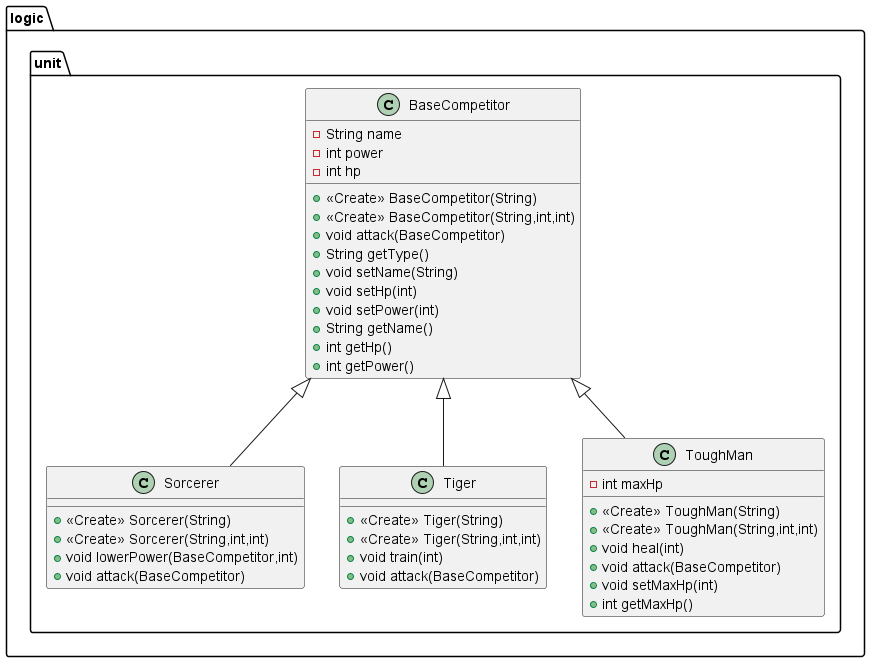

The diagram above was rendered by PlantUML. Its source (embedded in the PNG):
@startuml
class logic.unit.Sorcerer {
+ <<Create>> Sorcerer(String)
+ <<Create>> Sorcerer(String,int,int)
+ void lowerPower(BaseCompetitor,int)
+ void attack(BaseCompetitor)
}
class logic.unit.BaseCompetitor {
- String name
- int power
- int hp
+ <<Create>> BaseCompetitor(String)
+ <<Create>> BaseCompetitor(String,int,int)
+ void attack(BaseCompetitor)
+ String getType()
+ void setName(String)
+ void setHp(int)
+ void setPower(int)
+ String getName()
+ int getHp()
+ int getPower()
}
class logic.unit.Tiger {
+ <<Create>> Tiger(String)
+ <<Create>> Tiger(String,int,int)
+ void train(int)
+ void attack(BaseCompetitor)
}
class logic.unit.ToughMan {
- int maxHp
+ <<Create>> ToughMan(String)
+ <<Create>> ToughMan(String,int,int)
+ void heal(int)
+ void attack(BaseCompetitor)
+ void setMaxHp(int)
+ int getMaxHp()
}


logic.unit.BaseCompetitor <|-- logic.unit.Sorcerer
logic.unit.BaseCompetitor <|-- logic.unit.Tiger
logic.unit.BaseCompetitor <|-- logic.unit.ToughMan
@enduml